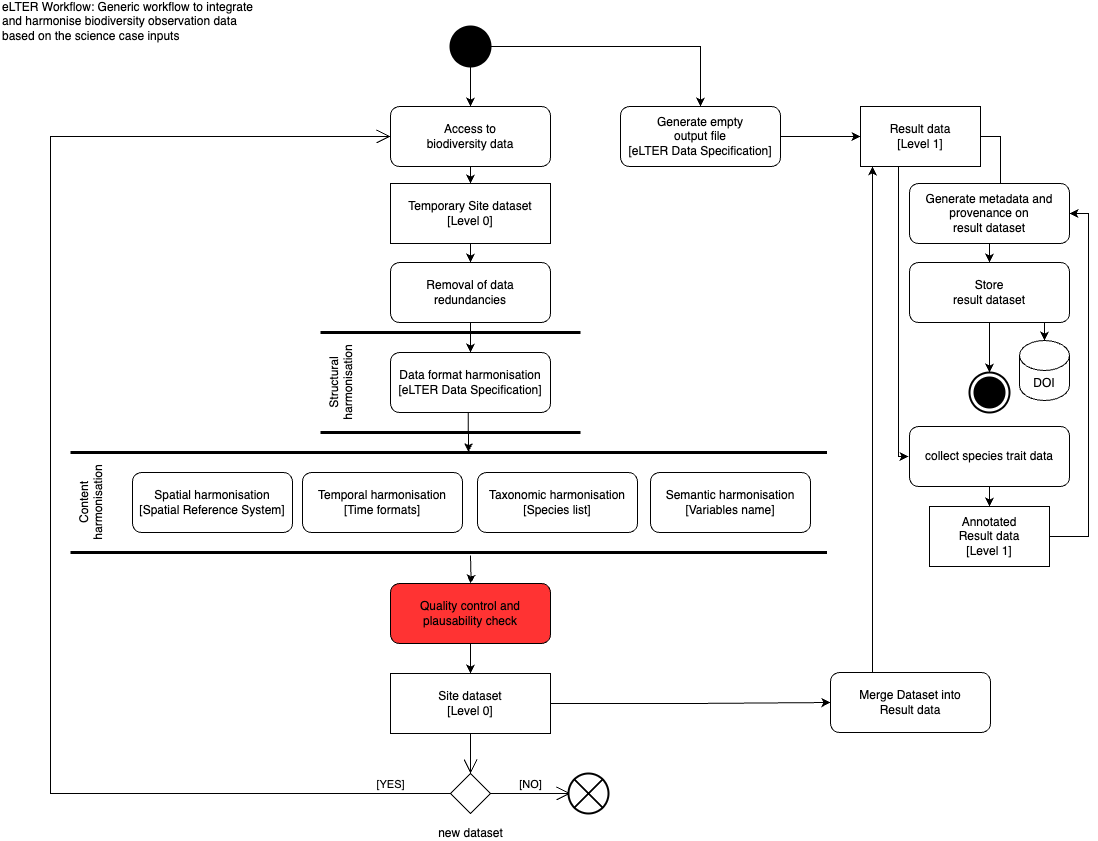

The diagram above was exported from draw.io. Its source (the exported page's mxGraphModel, read from the mxfile embedded in the PNG):
<mxGraphModel dx="1590" dy="1028" grid="1" gridSize="10" guides="1" tooltips="1" connect="1" arrows="1" fold="1" page="1" pageScale="1" pageWidth="1169" pageHeight="827" math="0" shadow="0">
  <root>
    <mxCell id="0" />
    <mxCell id="1" parent="0" />
    <mxCell id="enxfZHNbTfvRL5pASg6W-17" style="edgeStyle=orthogonalEdgeStyle;rounded=0;orthogonalLoop=1;jettySize=auto;html=1;exitX=0.5;exitY=1;exitDx=0;exitDy=0;entryX=0.5;entryY=0;entryDx=0;entryDy=0;" parent="1" source="enxfZHNbTfvRL5pASg6W-1" target="enxfZHNbTfvRL5pASg6W-16" edge="1">
      <mxGeometry relative="1" as="geometry" />
    </mxCell>
    <mxCell id="enxfZHNbTfvRL5pASg6W-1" value="Access to &lt;br&gt;biodiversity data" style="shape=rect;html=1;rounded=1;whiteSpace=wrap;align=center;" parent="1" vertex="1">
      <mxGeometry x="410" y="120" width="160" height="60" as="geometry" />
    </mxCell>
    <mxCell id="enxfZHNbTfvRL5pASg6W-3" style="edgeStyle=orthogonalEdgeStyle;rounded=0;orthogonalLoop=1;jettySize=auto;html=1;exitX=0.5;exitY=1;exitDx=0;exitDy=0;entryX=0.5;entryY=0;entryDx=0;entryDy=0;" parent="1" source="enxfZHNbTfvRL5pASg6W-2" target="enxfZHNbTfvRL5pASg6W-1" edge="1">
      <mxGeometry relative="1" as="geometry" />
    </mxCell>
    <mxCell id="enxfZHNbTfvRL5pASg6W-31" style="edgeStyle=orthogonalEdgeStyle;rounded=0;orthogonalLoop=1;jettySize=auto;html=1;exitX=1;exitY=0.5;exitDx=0;exitDy=0;entryX=0.5;entryY=0;entryDx=0;entryDy=0;" parent="1" source="enxfZHNbTfvRL5pASg6W-2" target="enxfZHNbTfvRL5pASg6W-14" edge="1">
      <mxGeometry relative="1" as="geometry" />
    </mxCell>
    <mxCell id="enxfZHNbTfvRL5pASg6W-2" value="" style="shape=ellipse;html=1;fillColor=strokeColor;strokeWidth=2;verticalLabelPosition=bottom;verticalAlignment=top;perimeter=ellipsePerimeter;" parent="1" vertex="1">
      <mxGeometry x="470" y="40" width="40" height="40" as="geometry" />
    </mxCell>
    <mxCell id="enxfZHNbTfvRL5pASg6W-19" style="edgeStyle=orthogonalEdgeStyle;rounded=0;orthogonalLoop=1;jettySize=auto;html=1;exitX=0.5;exitY=1;exitDx=0;exitDy=0;entryX=0.5;entryY=0;entryDx=0;entryDy=0;" parent="1" source="enxfZHNbTfvRL5pASg6W-4" target="enxfZHNbTfvRL5pASg6W-5" edge="1">
      <mxGeometry relative="1" as="geometry" />
    </mxCell>
    <mxCell id="enxfZHNbTfvRL5pASg6W-4" value="Removal of data redundancies" style="shape=rect;html=1;rounded=1;whiteSpace=wrap;align=center;" parent="1" vertex="1">
      <mxGeometry x="410" y="276" width="160" height="60" as="geometry" />
    </mxCell>
    <mxCell id="enxfZHNbTfvRL5pASg6W-20" style="edgeStyle=orthogonalEdgeStyle;rounded=0;orthogonalLoop=1;jettySize=auto;html=1;exitX=0.5;exitY=1;exitDx=0;exitDy=0;entryX=1.004;entryY=0.526;entryDx=0;entryDy=0;entryPerimeter=0;" parent="1" source="enxfZHNbTfvRL5pASg6W-5" target="enxfZHNbTfvRL5pASg6W-7" edge="1">
      <mxGeometry relative="1" as="geometry" />
    </mxCell>
    <mxCell id="enxfZHNbTfvRL5pASg6W-5" value="Data format harmonisation&lt;br&gt;[eLTER Data Specification]" style="shape=rect;html=1;rounded=1;whiteSpace=wrap;align=center;" parent="1" vertex="1">
      <mxGeometry x="410" y="366" width="160" height="60" as="geometry" />
    </mxCell>
    <mxCell id="enxfZHNbTfvRL5pASg6W-6" value="Structural harmonisation" style="html=1;shape=mxgraph.sysml.actPart;strokeWidth=3;verticalAlign=top;rotation=-90;whiteSpace=wrap;" parent="1" vertex="1">
      <mxGeometry x="420" y="266" width="100" height="260" as="geometry" />
    </mxCell>
    <mxCell id="enxfZHNbTfvRL5pASg6W-7" value="Content harmonisation" style="html=1;shape=mxgraph.sysml.actPart;strokeWidth=3;verticalAlign=top;rotation=-90;whiteSpace=wrap;" parent="1" vertex="1">
      <mxGeometry x="418.25" y="137.75" width="100" height="756.5" as="geometry" />
    </mxCell>
    <mxCell id="enxfZHNbTfvRL5pASg6W-8" value="Spatial harmonisation&lt;br&gt;[Spatial Reference System]" style="shape=rect;html=1;rounded=1;whiteSpace=wrap;align=center;" parent="1" vertex="1">
      <mxGeometry x="152" y="486" width="160" height="60" as="geometry" />
    </mxCell>
    <mxCell id="9Ccde7RArrMgJ6oDBXJA-3" value="" style="edgeStyle=orthogonalEdgeStyle;rounded=0;orthogonalLoop=1;jettySize=auto;html=1;" parent="1" target="enxfZHNbTfvRL5pASg6W-11" edge="1">
      <mxGeometry relative="1" as="geometry">
        <mxPoint x="490" y="569" as="sourcePoint" />
      </mxGeometry>
    </mxCell>
    <mxCell id="enxfZHNbTfvRL5pASg6W-9" value="Temporal harmonisation&lt;br&gt;[Time formats]" style="shape=rect;html=1;rounded=1;whiteSpace=wrap;align=center;" parent="1" vertex="1">
      <mxGeometry x="322" y="486" width="160" height="60" as="geometry" />
    </mxCell>
    <mxCell id="enxfZHNbTfvRL5pASg6W-10" value="Taxonomic harmonisation&lt;br&gt;[Species list]" style="shape=rect;html=1;rounded=1;whiteSpace=wrap;align=center;" parent="1" vertex="1">
      <mxGeometry x="497" y="486" width="160" height="60" as="geometry" />
    </mxCell>
    <mxCell id="enxfZHNbTfvRL5pASg6W-22" style="edgeStyle=orthogonalEdgeStyle;rounded=0;orthogonalLoop=1;jettySize=auto;html=1;exitX=0.5;exitY=1;exitDx=0;exitDy=0;entryX=0.5;entryY=0;entryDx=0;entryDy=0;" parent="1" source="enxfZHNbTfvRL5pASg6W-11" target="enxfZHNbTfvRL5pASg6W-12" edge="1">
      <mxGeometry relative="1" as="geometry" />
    </mxCell>
    <mxCell id="enxfZHNbTfvRL5pASg6W-11" value="Quality control and plausability check" style="shape=rect;html=1;rounded=1;whiteSpace=wrap;align=center;fillColor=#FF3333;" parent="1" vertex="1">
      <mxGeometry x="410" y="597" width="160" height="60" as="geometry" />
    </mxCell>
    <mxCell id="enxfZHNbTfvRL5pASg6W-24" style="edgeStyle=orthogonalEdgeStyle;rounded=0;orthogonalLoop=1;jettySize=auto;html=1;exitX=1;exitY=0.5;exitDx=0;exitDy=0;entryX=0;entryY=0.5;entryDx=0;entryDy=0;" parent="1" source="enxfZHNbTfvRL5pASg6W-12" target="enxfZHNbTfvRL5pASg6W-23" edge="1">
      <mxGeometry relative="1" as="geometry" />
    </mxCell>
    <mxCell id="enxfZHNbTfvRL5pASg6W-12" value="Site dataset&lt;br&gt;[Level 0]" style="shape=rect;html=1;whiteSpace=wrap;align=center;" parent="1" vertex="1">
      <mxGeometry x="410" y="687" width="160" height="60" as="geometry" />
    </mxCell>
    <mxCell id="enxfZHNbTfvRL5pASg6W-41" style="edgeStyle=orthogonalEdgeStyle;rounded=0;orthogonalLoop=1;jettySize=auto;html=1;exitX=1;exitY=0.5;exitDx=0;exitDy=0;" parent="1" source="enxfZHNbTfvRL5pASg6W-13" target="enxfZHNbTfvRL5pASg6W-40" edge="1">
      <mxGeometry relative="1" as="geometry" />
    </mxCell>
    <mxCell id="enxfZHNbTfvRL5pASg6W-47" style="edgeStyle=orthogonalEdgeStyle;rounded=0;orthogonalLoop=1;jettySize=auto;html=1;exitX=0.75;exitY=1;exitDx=0;exitDy=0;entryX=0;entryY=0.5;entryDx=0;entryDy=0;" parent="1" edge="1">
      <mxGeometry relative="1" as="geometry">
        <mxPoint x="930" y="180" as="sourcePoint" />
        <mxPoint x="928" y="470" as="targetPoint" />
        <Array as="points">
          <mxPoint x="918" y="180" />
          <mxPoint x="918" y="470" />
        </Array>
      </mxGeometry>
    </mxCell>
    <mxCell id="enxfZHNbTfvRL5pASg6W-13" value="Result data&lt;br&gt;[Level 1]" style="shape=rect;html=1;whiteSpace=wrap;align=center;" parent="1" vertex="1">
      <mxGeometry x="880" y="120" width="120" height="60" as="geometry" />
    </mxCell>
    <mxCell id="enxfZHNbTfvRL5pASg6W-15" style="edgeStyle=orthogonalEdgeStyle;rounded=0;orthogonalLoop=1;jettySize=auto;html=1;exitX=1;exitY=0.5;exitDx=0;exitDy=0;entryX=0;entryY=0.5;entryDx=0;entryDy=0;" parent="1" source="enxfZHNbTfvRL5pASg6W-14" target="enxfZHNbTfvRL5pASg6W-13" edge="1">
      <mxGeometry relative="1" as="geometry" />
    </mxCell>
    <mxCell id="enxfZHNbTfvRL5pASg6W-14" value="Generate empty&lt;br&gt;output file&lt;br&gt;[eLTER Data Specification]" style="shape=rect;html=1;rounded=1;whiteSpace=wrap;align=center;" parent="1" vertex="1">
      <mxGeometry x="640" y="120" width="160" height="60" as="geometry" />
    </mxCell>
    <mxCell id="enxfZHNbTfvRL5pASg6W-18" style="edgeStyle=orthogonalEdgeStyle;rounded=0;orthogonalLoop=1;jettySize=auto;html=1;exitX=0.5;exitY=1;exitDx=0;exitDy=0;entryX=0.5;entryY=0;entryDx=0;entryDy=0;" parent="1" source="enxfZHNbTfvRL5pASg6W-16" target="enxfZHNbTfvRL5pASg6W-4" edge="1">
      <mxGeometry relative="1" as="geometry" />
    </mxCell>
    <mxCell id="enxfZHNbTfvRL5pASg6W-16" value="Temporary Site dataset&lt;br&gt;[Level 0]" style="shape=rect;html=1;whiteSpace=wrap;align=center;" parent="1" vertex="1">
      <mxGeometry x="410" y="197" width="160" height="60" as="geometry" />
    </mxCell>
    <mxCell id="enxfZHNbTfvRL5pASg6W-25" style="edgeStyle=orthogonalEdgeStyle;rounded=0;orthogonalLoop=1;jettySize=auto;html=1;exitX=0.5;exitY=0;exitDx=0;exitDy=0;entryX=0.5;entryY=1;entryDx=0;entryDy=0;" parent="1" edge="1">
      <mxGeometry relative="1" as="geometry">
        <mxPoint x="892" y="686" as="sourcePoint" />
        <mxPoint x="892" y="180" as="targetPoint" />
      </mxGeometry>
    </mxCell>
    <mxCell id="enxfZHNbTfvRL5pASg6W-23" value="Merge Dataset into&lt;br&gt;Result data" style="shape=rect;html=1;rounded=1;whiteSpace=wrap;align=center;" parent="1" vertex="1">
      <mxGeometry x="850" y="686" width="160" height="60" as="geometry" />
    </mxCell>
    <mxCell id="enxfZHNbTfvRL5pASg6W-26" value="new dataset" style="shape=rhombus;html=1;verticalLabelPosition=bottom;verticalAlignment=top;" parent="1" vertex="1">
      <mxGeometry x="470" y="787" width="40" height="40" as="geometry" />
    </mxCell>
    <mxCell id="enxfZHNbTfvRL5pASg6W-27" value="" style="edgeStyle=elbowEdgeStyle;html=1;elbow=horizontal;align=right;verticalAlign=bottom;endArrow=none;rounded=0;labelBackgroundColor=none;startArrow=open;startSize=12;" parent="1" source="enxfZHNbTfvRL5pASg6W-26" edge="1">
      <mxGeometry relative="1" as="geometry">
        <mxPoint x="490" y="747" as="targetPoint" />
      </mxGeometry>
    </mxCell>
    <mxCell id="enxfZHNbTfvRL5pASg6W-28" value="[NO]" style="edgeStyle=elbowEdgeStyle;html=1;elbow=horizontal;verticalAlign=bottom;endArrow=open;rounded=0;labelBackgroundColor=none;endSize=12;" parent="1" source="enxfZHNbTfvRL5pASg6W-26" edge="1">
      <mxGeometry relative="1" as="geometry">
        <mxPoint x="590" y="807" as="targetPoint" />
      </mxGeometry>
    </mxCell>
    <mxCell id="enxfZHNbTfvRL5pASg6W-29" value="[YES]" style="edgeStyle=elbowEdgeStyle;html=1;elbow=vertical;verticalAlign=bottom;endArrow=open;rounded=0;labelBackgroundColor=none;endSize=12;entryX=0;entryY=0.5;entryDx=0;entryDy=0;" parent="1" source="enxfZHNbTfvRL5pASg6W-26" target="enxfZHNbTfvRL5pASg6W-1" edge="1">
      <mxGeometry x="-0.9145" relative="1" as="geometry">
        <mxPoint x="302" y="806" as="targetPoint" />
        <Array as="points">
          <mxPoint x="70" y="470" />
        </Array>
        <mxPoint as="offset" />
      </mxGeometry>
    </mxCell>
    <mxCell id="enxfZHNbTfvRL5pASg6W-30" value="" style="html=1;shape=mxgraph.sysml.flowFinal;strokeWidth=2;verticalLabelPosition=bottom;verticalAlignment=top;" parent="1" vertex="1">
      <mxGeometry x="588" y="787" width="40" height="40" as="geometry" />
    </mxCell>
    <mxCell id="enxfZHNbTfvRL5pASg6W-43" style="edgeStyle=orthogonalEdgeStyle;rounded=0;orthogonalLoop=1;jettySize=auto;html=1;exitX=0.5;exitY=1;exitDx=0;exitDy=0;entryX=0.5;entryY=0;entryDx=0;entryDy=0;" parent="1" source="enxfZHNbTfvRL5pASg6W-40" target="enxfZHNbTfvRL5pASg6W-42" edge="1">
      <mxGeometry relative="1" as="geometry" />
    </mxCell>
    <mxCell id="enxfZHNbTfvRL5pASg6W-40" value="Generate metadata and provenance on &lt;br&gt;result dataset" style="shape=rect;html=1;rounded=1;whiteSpace=wrap;align=center;" parent="1" vertex="1">
      <mxGeometry x="929" y="197" width="160" height="60" as="geometry" />
    </mxCell>
    <mxCell id="enxfZHNbTfvRL5pASg6W-45" style="edgeStyle=orthogonalEdgeStyle;rounded=0;orthogonalLoop=1;jettySize=auto;html=1;exitX=0.75;exitY=1;exitDx=0;exitDy=0;entryX=0.5;entryY=0;entryDx=0;entryDy=0;entryPerimeter=0;" parent="1" source="enxfZHNbTfvRL5pASg6W-42" target="enxfZHNbTfvRL5pASg6W-44" edge="1">
      <mxGeometry relative="1" as="geometry" />
    </mxCell>
    <mxCell id="enxfZHNbTfvRL5pASg6W-57" style="edgeStyle=orthogonalEdgeStyle;rounded=0;orthogonalLoop=1;jettySize=auto;html=1;exitX=0.5;exitY=1;exitDx=0;exitDy=0;entryX=0.5;entryY=0;entryDx=0;entryDy=0;entryPerimeter=0;" parent="1" source="enxfZHNbTfvRL5pASg6W-42" target="enxfZHNbTfvRL5pASg6W-56" edge="1">
      <mxGeometry relative="1" as="geometry" />
    </mxCell>
    <mxCell id="enxfZHNbTfvRL5pASg6W-42" value="Store&lt;br&gt;result dataset" style="shape=rect;html=1;rounded=1;whiteSpace=wrap;align=center;" parent="1" vertex="1">
      <mxGeometry x="929" y="276" width="160" height="60" as="geometry" />
    </mxCell>
    <mxCell id="enxfZHNbTfvRL5pASg6W-44" value="DOI" style="shape=cylinder3;whiteSpace=wrap;html=1;boundedLbl=1;backgroundOutline=1;size=15;" parent="1" vertex="1">
      <mxGeometry x="1039" y="354" width="50" height="60" as="geometry" />
    </mxCell>
    <mxCell id="enxfZHNbTfvRL5pASg6W-49" style="edgeStyle=orthogonalEdgeStyle;rounded=0;orthogonalLoop=1;jettySize=auto;html=1;exitX=0.5;exitY=1;exitDx=0;exitDy=0;entryX=0.5;entryY=0;entryDx=0;entryDy=0;" parent="1" source="enxfZHNbTfvRL5pASg6W-46" target="enxfZHNbTfvRL5pASg6W-48" edge="1">
      <mxGeometry relative="1" as="geometry" />
    </mxCell>
    <mxCell id="enxfZHNbTfvRL5pASg6W-46" value="collect species trait data" style="shape=rect;html=1;rounded=1;whiteSpace=wrap;align=center;" parent="1" vertex="1">
      <mxGeometry x="929" y="440" width="160" height="60" as="geometry" />
    </mxCell>
    <mxCell id="enxfZHNbTfvRL5pASg6W-50" style="edgeStyle=orthogonalEdgeStyle;rounded=0;orthogonalLoop=1;jettySize=auto;html=1;exitX=1;exitY=0.5;exitDx=0;exitDy=0;entryX=1;entryY=0.5;entryDx=0;entryDy=0;" parent="1" source="enxfZHNbTfvRL5pASg6W-48" target="enxfZHNbTfvRL5pASg6W-40" edge="1">
      <mxGeometry relative="1" as="geometry">
        <Array as="points">
          <mxPoint x="1108" y="550" />
          <mxPoint x="1108" y="227" />
        </Array>
      </mxGeometry>
    </mxCell>
    <mxCell id="enxfZHNbTfvRL5pASg6W-48" value="Annotated&lt;br&gt;Result data&lt;br&gt;[Level 1]" style="shape=rect;html=1;whiteSpace=wrap;align=center;" parent="1" vertex="1">
      <mxGeometry x="949" y="520" width="120" height="60" as="geometry" />
    </mxCell>
    <mxCell id="enxfZHNbTfvRL5pASg6W-51" value="eLTER Workflow: Generic workflow to integrate and harmonise biodiversity observation data based on the science case inputs" style="text;html=1;strokeColor=none;fillColor=none;align=left;verticalAlign=middle;whiteSpace=wrap;rounded=0;" parent="1" vertex="1">
      <mxGeometry x="20" y="20" width="260" height="30" as="geometry" />
    </mxCell>
    <mxCell id="enxfZHNbTfvRL5pASg6W-56" value="" style="html=1;shape=mxgraph.sysml.actFinal;strokeWidth=2;verticalLabelPosition=bottom;verticalAlignment=top;" parent="1" vertex="1">
      <mxGeometry x="989" y="386" width="40" height="40" as="geometry" />
    </mxCell>
    <mxCell id="9Ccde7RArrMgJ6oDBXJA-2" value="Semantic harmonisation&lt;br&gt;[Variables name]" style="shape=rect;html=1;rounded=1;whiteSpace=wrap;align=center;" parent="1" vertex="1">
      <mxGeometry x="670" y="486" width="160" height="60" as="geometry" />
    </mxCell>
  </root>
</mxGraphModel>